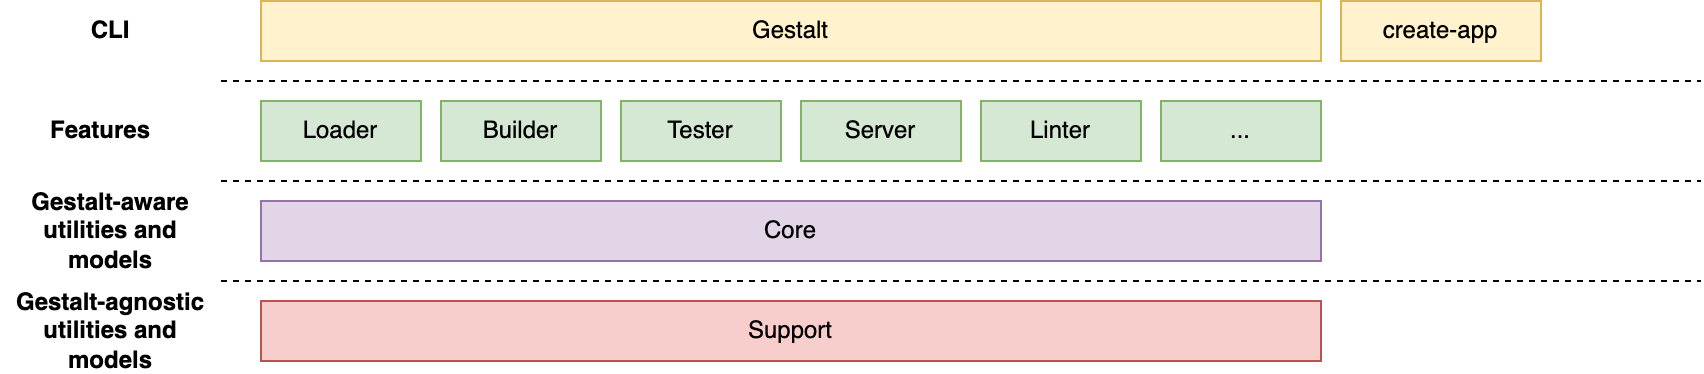

The diagram above was exported from draw.io. Its source (the exported page's mxGraphModel, read from the mxfile embedded in the PNG):
<mxGraphModel dx="1426" dy="647" grid="1" gridSize="10" guides="1" tooltips="1" connect="1" arrows="1" fold="1" page="1" pageScale="1" pageWidth="850" pageHeight="1100" math="0" shadow="0">
  <root>
    <mxCell id="315q_C11ko3oJwAZjRCq-0" />
    <mxCell id="315q_C11ko3oJwAZjRCq-1" parent="315q_C11ko3oJwAZjRCq-0" />
    <mxCell id="315q_C11ko3oJwAZjRCq-2" value="Gestalt" style="rounded=0;whiteSpace=wrap;html=1;fillColor=#fff2cc;strokeColor=#d6b656;" vertex="1" parent="315q_C11ko3oJwAZjRCq-1">
      <mxGeometry x="150" y="190" width="530" height="30" as="geometry" />
    </mxCell>
    <mxCell id="315q_C11ko3oJwAZjRCq-3" value="Loader" style="rounded=0;whiteSpace=wrap;html=1;fillColor=#d5e8d4;strokeColor=#82b366;" vertex="1" parent="315q_C11ko3oJwAZjRCq-1">
      <mxGeometry x="150" y="240" width="80" height="30" as="geometry" />
    </mxCell>
    <mxCell id="315q_C11ko3oJwAZjRCq-4" value="Builder" style="rounded=0;whiteSpace=wrap;html=1;fillColor=#d5e8d4;strokeColor=#82b366;" vertex="1" parent="315q_C11ko3oJwAZjRCq-1">
      <mxGeometry x="240" y="240" width="80" height="30" as="geometry" />
    </mxCell>
    <mxCell id="315q_C11ko3oJwAZjRCq-5" value="Tester" style="rounded=0;whiteSpace=wrap;html=1;fillColor=#d5e8d4;strokeColor=#82b366;" vertex="1" parent="315q_C11ko3oJwAZjRCq-1">
      <mxGeometry x="330" y="240" width="80" height="30" as="geometry" />
    </mxCell>
    <mxCell id="315q_C11ko3oJwAZjRCq-6" value="Server" style="rounded=0;whiteSpace=wrap;html=1;fillColor=#d5e8d4;strokeColor=#82b366;" vertex="1" parent="315q_C11ko3oJwAZjRCq-1">
      <mxGeometry x="420" y="240" width="80" height="30" as="geometry" />
    </mxCell>
    <mxCell id="315q_C11ko3oJwAZjRCq-7" value="Linter" style="rounded=0;whiteSpace=wrap;html=1;fillColor=#d5e8d4;strokeColor=#82b366;" vertex="1" parent="315q_C11ko3oJwAZjRCq-1">
      <mxGeometry x="510" y="240" width="80" height="30" as="geometry" />
    </mxCell>
    <mxCell id="315q_C11ko3oJwAZjRCq-8" value="..." style="rounded=0;whiteSpace=wrap;html=1;fillColor=#d5e8d4;strokeColor=#82b366;" vertex="1" parent="315q_C11ko3oJwAZjRCq-1">
      <mxGeometry x="600" y="240" width="80" height="30" as="geometry" />
    </mxCell>
    <mxCell id="315q_C11ko3oJwAZjRCq-9" value="create-app" style="rounded=0;whiteSpace=wrap;html=1;fillColor=#fff2cc;strokeColor=#d6b656;" vertex="1" parent="315q_C11ko3oJwAZjRCq-1">
      <mxGeometry x="690" y="190" width="100" height="30" as="geometry" />
    </mxCell>
    <mxCell id="315q_C11ko3oJwAZjRCq-10" value="Core" style="rounded=0;whiteSpace=wrap;html=1;fillColor=#e1d5e7;strokeColor=#9673a6;" vertex="1" parent="315q_C11ko3oJwAZjRCq-1">
      <mxGeometry x="150" y="290" width="530" height="30" as="geometry" />
    </mxCell>
    <mxCell id="TBaOnMBl0saLc-Ad12ED-1" value="" style="endArrow=none;dashed=1;html=1;rounded=0;" edge="1" parent="315q_C11ko3oJwAZjRCq-1">
      <mxGeometry width="50" height="50" relative="1" as="geometry">
        <mxPoint x="130" y="280" as="sourcePoint" />
        <mxPoint x="870" y="280" as="targetPoint" />
      </mxGeometry>
    </mxCell>
    <mxCell id="TBaOnMBl0saLc-Ad12ED-2" value="" style="endArrow=none;dashed=1;html=1;rounded=0;" edge="1" parent="315q_C11ko3oJwAZjRCq-1">
      <mxGeometry width="50" height="50" relative="1" as="geometry">
        <mxPoint x="130" y="230" as="sourcePoint" />
        <mxPoint x="870" y="230" as="targetPoint" />
      </mxGeometry>
    </mxCell>
    <mxCell id="TBaOnMBl0saLc-Ad12ED-3" value="Support" style="rounded=0;whiteSpace=wrap;html=1;fillColor=#f8cecc;strokeColor=#b85450;" vertex="1" parent="315q_C11ko3oJwAZjRCq-1">
      <mxGeometry x="150" y="340" width="530" height="30" as="geometry" />
    </mxCell>
    <mxCell id="TBaOnMBl0saLc-Ad12ED-4" value="" style="endArrow=none;dashed=1;html=1;rounded=0;" edge="1" parent="315q_C11ko3oJwAZjRCq-1">
      <mxGeometry width="50" height="50" relative="1" as="geometry">
        <mxPoint x="130" y="330" as="sourcePoint" />
        <mxPoint x="870" y="330" as="targetPoint" />
      </mxGeometry>
    </mxCell>
    <mxCell id="TBaOnMBl0saLc-Ad12ED-7" value="CLI" style="text;html=1;strokeColor=none;fillColor=none;align=center;verticalAlign=middle;whiteSpace=wrap;rounded=0;fontStyle=1" vertex="1" parent="315q_C11ko3oJwAZjRCq-1">
      <mxGeometry x="45" y="190" width="60" height="30" as="geometry" />
    </mxCell>
    <mxCell id="TBaOnMBl0saLc-Ad12ED-8" value="Features" style="text;html=1;strokeColor=none;fillColor=none;align=center;verticalAlign=middle;whiteSpace=wrap;rounded=0;fontStyle=1" vertex="1" parent="315q_C11ko3oJwAZjRCq-1">
      <mxGeometry x="40" y="240" width="60" height="30" as="geometry" />
    </mxCell>
    <mxCell id="TBaOnMBl0saLc-Ad12ED-9" value="Gestalt-agnostic utilities and models" style="text;html=1;strokeColor=none;fillColor=none;align=center;verticalAlign=middle;whiteSpace=wrap;rounded=0;fontStyle=1" vertex="1" parent="315q_C11ko3oJwAZjRCq-1">
      <mxGeometry x="20" y="340" width="110" height="30" as="geometry" />
    </mxCell>
    <mxCell id="TBaOnMBl0saLc-Ad12ED-10" value="Gestalt-aware utilities and models" style="text;html=1;strokeColor=none;fillColor=none;align=center;verticalAlign=middle;whiteSpace=wrap;rounded=0;fontStyle=1" vertex="1" parent="315q_C11ko3oJwAZjRCq-1">
      <mxGeometry x="20" y="290" width="110" height="30" as="geometry" />
    </mxCell>
  </root>
</mxGraphModel>